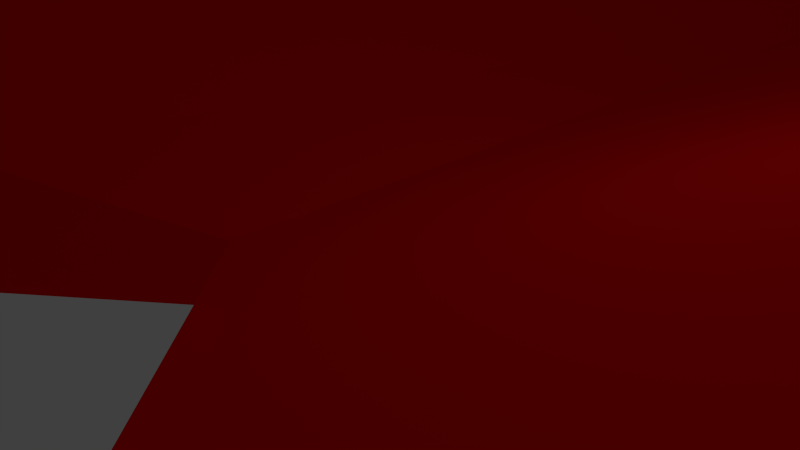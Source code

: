 # Source: Pfeil_x10.blend  (saved by Blender 2.77.0; exported with 4.5.12 LTS)
import bpy
from mathutils import Matrix  # noqa: F401  (used for matrix-valued properties, if any)

bpy.ops.wm.read_factory_settings(use_empty=True)
scene = bpy.context.scene
scene.name = 'Scene'

# ---- collections
col_collection_1 = bpy.data.collections.new('Collection 1'); scene.collection.children.link(col_collection_1)

# ---- materials (node trees are filled in below, after node groups)
mat_glas = bpy.data.materials.new('Glas')
mat_glas.alpha_threshold = 0.0
mat_glas.diffuse_color = (0.01151, 0.8, 0.0, 1.0)
mat_glas.roughness = 0.5
mat_glas.specular_intensity = 0.5737
mat_glas.line_color = (0.0, 0.0, 0.0, 1.0)

# ---- material node trees
mat_glas.use_nodes = True; mat_glas.node_tree.nodes.clear()
_N = mat_glas.node_tree.nodes; _L = mat_glas.node_tree.links
n0 = _N.new('ShaderNodeOutputMaterial'); n0.name = 'Material Output'; n0.location = (460, 300)
n1 = _N.new('ShaderNodeBsdfDiffuse'); n1.name = 'Diffuse BSDF'; n1.location = (10, 300)
n1.inputs[0].default_value = (0.8, 0.000879, 0.003069, 1.0)
n2 = _N.new('ShaderNodeMixShader'); n2.name = 'Mix Shader'; n2.location = (240, 302)
n2.inputs[0].default_value = 0.7364
n3 = _N.new('ShaderNodeBsdfTransparent'); n3.name = 'Transparent BSDF'; n3.location = (14, 180)
n3.inputs[0].default_value = (1.0, 0.009062, 0.002896, 1.0)
_L.new(n1.outputs[0], n2.inputs[1])
_L.new(n2.outputs[0], n0.inputs[0])
_L.new(n3.outputs[0], n2.inputs[2])
n0.is_active_output = True

# ---- world
world_world = bpy.data.worlds.new('World'); scene.world = world_world
world_world.color = (0.05088, 0.05088, 0.05088)
world_world.use_sun_shadow = False
world_world.sun_shadow_jitter_overblur = 0.0
world_world.cycles.sampling_method = 'NONE'
world_world.cycles.sample_map_resolution = 256

# ---- cameras
cam_camera = bpy.data.cameras.new('Camera')
cam_camera.clip_end = 100.0
cam_camera.lens = 35.0
cam_camera.sensor_width = 32.0
cam_camera.sensor_height = 18.0
cam_camera.ortho_scale = 7.314
cam_camera.dof.focus_distance = 0.0

# ---- lights
light_lamp = bpy.data.lights.new('Lamp', 'POINT')
light_lamp.transmission_factor = 0.0
light_lamp.cutoff_distance = 30.0
light_lamp.energy = 100.0
light_lamp.shadow_buffer_clip_start = 1.001
light_lamp.shadow_soft_size = 0.1
light_lamp.shadow_maximum_resolution = 0.006
light_lamp.use_absolute_resolution = True
light_lamp.cycles.use_multiple_importance_sampling = False

# ---- meshes
me_cube = bpy.data.meshes.new('Cube')
me_cube.from_pydata([(0.9872, -1.0, -0.006378), (0.9872, -1.0, 0.4463), (-1.013, -1.0, 0.4463), (0.002912, 2.229, 0.04583), (-0.01278, -0.1998, 0.000189), (-0.01278, -0.1998, 0.08719), (0.002912, 2.229, -0.006378), (-1.013, -1.0, -0.006378)], [], [(3, 1, 0, 6), (5, 1, 3), (2, 5, 3), (2, 3, 6, 7), (1, 5, 2, 7, 4, 0), (4, 7, 6, 0)])
me_cube.materials.append(mat_glas)
me_cube.use_remesh_preserve_volume = False
me_cube.use_remesh_preserve_attributes = False
me_cube.use_mirror_vertex_groups = False
me_cube.update()

# ---- objects
ob_cube = bpy.data.objects.new('Cube', me_cube)
ob_lamp = bpy.data.objects.new('Lamp', light_lamp)
ob_camera = bpy.data.objects.new('Camera', cam_camera)

# ---- transforms, parenting, visibility, modifiers, constraints
ob_cube.location = (0.0, 0.0, 0.0)
ob_cube.scale = (10.0, 10.0, 10.0)
ob_cube.lock_rotations_4d = False
ob_cube.empty_display_type = 'ARROWS'
ob_cube.lineart.crease_threshold = 0.0
ob_lamp.location = (4.076, 1.005, 5.904)
ob_lamp.rotation_euler = (0.6503, 0.05522, 1.866)
ob_lamp.lock_rotations_4d = False
ob_lamp.empty_display_type = 'ARROWS'
ob_lamp.color = (0.0, 0.0, 0.0, 0.0)
ob_lamp.lineart.crease_threshold = 0.0
ob_camera.location = (7.481, -6.508, 5.344)
ob_camera.rotation_euler = (1.109, 0.01082, 0.8149)
ob_camera.lock_rotations_4d = False
ob_camera.empty_display_type = 'ARROWS'
ob_camera.color = (0.0, 0.0, 0.0, 0.0)
ob_camera.display_type = 'WIRE'
ob_camera.lineart.crease_threshold = 0.0

# ---- collection membership
col_collection_1.objects.link(ob_cube)
col_collection_1.objects.link(ob_lamp)
col_collection_1.objects.link(ob_camera)

# ---- scene / render settings (as saved in the file)
scene.camera = ob_camera
scene.frame_start = 1; scene.frame_end = 250; scene.frame_set(1)
scene.render.engine = 'CYCLES'
scene.render.resolution_percentage = 50
scene.render.dither_intensity = 0.0
scene.cycles.use_denoising = False
scene.cycles.samples = 10
scene.cycles.sampling_pattern = 'TABULATED_SOBOL'
scene.cycles.light_sampling_threshold = 0.0
scene.cycles.use_adaptive_sampling = False
scene.cycles.use_light_tree = False
scene.cycles.blur_glossy = 0.0
scene.cycles.pixel_filter_type = 'GAUSSIAN'
scene.cycles.sample_clamp_indirect = 0.0
scene.view_settings.view_transform = 'Standard'
bpy.context.view_layer.update()
